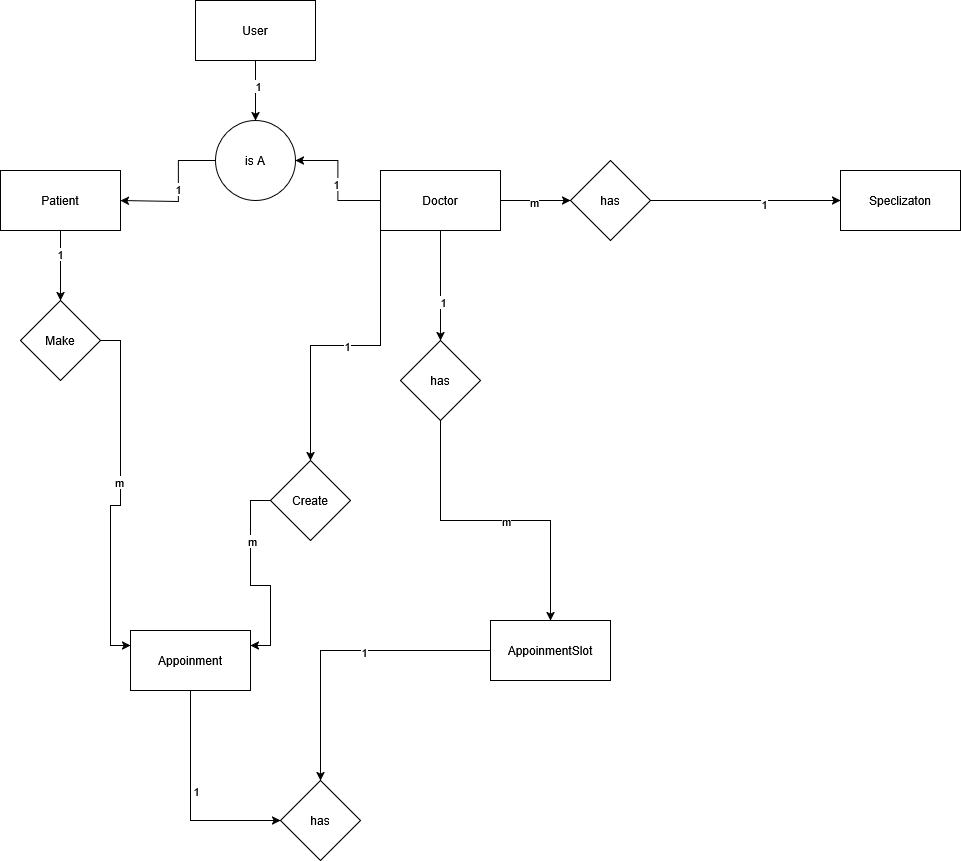

The diagram above was exported from draw.io. Its source (the exported page's mxGraphModel, read from the mxfile embedded in the PNG):
<mxGraphModel dx="1426" dy="787" grid="1" gridSize="10" guides="1" tooltips="1" connect="1" arrows="1" fold="1" page="1" pageScale="1" pageWidth="850" pageHeight="1100" math="0" shadow="0">
  <root>
    <mxCell id="0" />
    <mxCell id="1" parent="0" />
    <mxCell id="otSvkRTWDCARO3cVG2Y1-11" value="" style="edgeStyle=orthogonalEdgeStyle;rounded=0;orthogonalLoop=1;jettySize=auto;html=1;" parent="1" source="otSvkRTWDCARO3cVG2Y1-1" target="otSvkRTWDCARO3cVG2Y1-10" edge="1">
      <mxGeometry relative="1" as="geometry" />
    </mxCell>
    <mxCell id="otSvkRTWDCARO3cVG2Y1-42" value="1" style="edgeLabel;html=1;align=center;verticalAlign=middle;resizable=0;points=[];" parent="otSvkRTWDCARO3cVG2Y1-11" vertex="1" connectable="0">
      <mxGeometry x="-0.1667" y="2" relative="1" as="geometry">
        <mxPoint as="offset" />
      </mxGeometry>
    </mxCell>
    <mxCell id="otSvkRTWDCARO3cVG2Y1-1" value="&lt;div&gt;User&lt;/div&gt;" style="rounded=0;whiteSpace=wrap;html=1;" parent="1" vertex="1">
      <mxGeometry x="365" y="160" width="120" height="60" as="geometry" />
    </mxCell>
    <mxCell id="otSvkRTWDCARO3cVG2Y1-14" value="" style="edgeStyle=orthogonalEdgeStyle;rounded=0;orthogonalLoop=1;jettySize=auto;html=1;" parent="1" source="otSvkRTWDCARO3cVG2Y1-3" target="otSvkRTWDCARO3cVG2Y1-13" edge="1">
      <mxGeometry relative="1" as="geometry" />
    </mxCell>
    <mxCell id="otSvkRTWDCARO3cVG2Y1-48" value="m" style="edgeLabel;html=1;align=center;verticalAlign=middle;resizable=0;points=[];" parent="otSvkRTWDCARO3cVG2Y1-14" vertex="1" connectable="0">
      <mxGeometry x="-0.0571" y="-1" relative="1" as="geometry">
        <mxPoint as="offset" />
      </mxGeometry>
    </mxCell>
    <mxCell id="otSvkRTWDCARO3cVG2Y1-23" value="" style="edgeStyle=orthogonalEdgeStyle;rounded=0;orthogonalLoop=1;jettySize=auto;html=1;" parent="1" source="otSvkRTWDCARO3cVG2Y1-3" target="otSvkRTWDCARO3cVG2Y1-10" edge="1">
      <mxGeometry relative="1" as="geometry" />
    </mxCell>
    <mxCell id="otSvkRTWDCARO3cVG2Y1-43" value="1" style="edgeLabel;html=1;align=center;verticalAlign=middle;resizable=0;points=[];" parent="otSvkRTWDCARO3cVG2Y1-23" vertex="1" connectable="0">
      <mxGeometry x="-0.048" y="3" relative="1" as="geometry">
        <mxPoint x="1" y="1" as="offset" />
      </mxGeometry>
    </mxCell>
    <mxCell id="otSvkRTWDCARO3cVG2Y1-25" style="edgeStyle=orthogonalEdgeStyle;rounded=0;orthogonalLoop=1;jettySize=auto;html=1;exitX=0;exitY=1;exitDx=0;exitDy=0;entryX=0.5;entryY=0;entryDx=0;entryDy=0;" parent="1" source="otSvkRTWDCARO3cVG2Y1-3" target="otSvkRTWDCARO3cVG2Y1-24" edge="1">
      <mxGeometry relative="1" as="geometry" />
    </mxCell>
    <mxCell id="otSvkRTWDCARO3cVG2Y1-51" value="1" style="edgeLabel;html=1;align=center;verticalAlign=middle;resizable=0;points=[];" parent="otSvkRTWDCARO3cVG2Y1-25" vertex="1" connectable="0">
      <mxGeometry x="-0.0067" relative="1" as="geometry">
        <mxPoint as="offset" />
      </mxGeometry>
    </mxCell>
    <mxCell id="otSvkRTWDCARO3cVG2Y1-33" value="" style="edgeStyle=orthogonalEdgeStyle;rounded=0;orthogonalLoop=1;jettySize=auto;html=1;" parent="1" source="otSvkRTWDCARO3cVG2Y1-3" target="otSvkRTWDCARO3cVG2Y1-32" edge="1">
      <mxGeometry relative="1" as="geometry" />
    </mxCell>
    <mxCell id="otSvkRTWDCARO3cVG2Y1-49" value="1" style="edgeLabel;html=1;align=center;verticalAlign=middle;resizable=0;points=[];" parent="otSvkRTWDCARO3cVG2Y1-33" vertex="1" connectable="0">
      <mxGeometry x="0.2909" y="2" relative="1" as="geometry">
        <mxPoint as="offset" />
      </mxGeometry>
    </mxCell>
    <mxCell id="otSvkRTWDCARO3cVG2Y1-3" value="&lt;div&gt;Doctor&lt;/div&gt;" style="rounded=0;whiteSpace=wrap;html=1;" parent="1" vertex="1">
      <mxGeometry x="550" y="330" width="120" height="60" as="geometry" />
    </mxCell>
    <mxCell id="otSvkRTWDCARO3cVG2Y1-8" style="edgeStyle=orthogonalEdgeStyle;rounded=0;orthogonalLoop=1;jettySize=auto;html=1;exitX=0;exitY=0.5;exitDx=0;exitDy=0;entryX=1;entryY=0.5;entryDx=0;entryDy=0;" parent="1" source="otSvkRTWDCARO3cVG2Y1-10" target="otSvkRTWDCARO3cVG2Y1-12" edge="1">
      <mxGeometry relative="1" as="geometry">
        <mxPoint x="385" y="400" as="sourcePoint" />
        <mxPoint x="310" y="360" as="targetPoint" />
        <Array as="points">
          <mxPoint x="348" y="320" />
          <mxPoint x="348" y="361" />
        </Array>
      </mxGeometry>
    </mxCell>
    <mxCell id="otSvkRTWDCARO3cVG2Y1-44" value="1" style="edgeLabel;html=1;align=center;verticalAlign=middle;resizable=0;points=[];" parent="otSvkRTWDCARO3cVG2Y1-8" vertex="1" connectable="0">
      <mxGeometry x="-0.0442" y="-1" relative="1" as="geometry">
        <mxPoint as="offset" />
      </mxGeometry>
    </mxCell>
    <mxCell id="otSvkRTWDCARO3cVG2Y1-10" value="is A" style="ellipse;whiteSpace=wrap;html=1;rounded=0;" parent="1" vertex="1">
      <mxGeometry x="385" y="280" width="80" height="80" as="geometry" />
    </mxCell>
    <mxCell id="otSvkRTWDCARO3cVG2Y1-28" value="" style="edgeStyle=orthogonalEdgeStyle;rounded=0;orthogonalLoop=1;jettySize=auto;html=1;" parent="1" source="otSvkRTWDCARO3cVG2Y1-12" target="otSvkRTWDCARO3cVG2Y1-27" edge="1">
      <mxGeometry relative="1" as="geometry" />
    </mxCell>
    <mxCell id="otSvkRTWDCARO3cVG2Y1-53" value="1" style="edgeLabel;html=1;align=center;verticalAlign=middle;resizable=0;points=[];" parent="otSvkRTWDCARO3cVG2Y1-28" vertex="1" connectable="0">
      <mxGeometry x="-0.3429" y="-1" relative="1" as="geometry">
        <mxPoint as="offset" />
      </mxGeometry>
    </mxCell>
    <mxCell id="otSvkRTWDCARO3cVG2Y1-12" value="&lt;div&gt;Patient&lt;/div&gt;" style="rounded=0;whiteSpace=wrap;html=1;" parent="1" vertex="1">
      <mxGeometry x="170" y="330" width="120" height="60" as="geometry" />
    </mxCell>
    <mxCell id="otSvkRTWDCARO3cVG2Y1-16" value="" style="edgeStyle=orthogonalEdgeStyle;rounded=0;orthogonalLoop=1;jettySize=auto;html=1;" parent="1" source="otSvkRTWDCARO3cVG2Y1-13" target="otSvkRTWDCARO3cVG2Y1-15" edge="1">
      <mxGeometry relative="1" as="geometry" />
    </mxCell>
    <mxCell id="otSvkRTWDCARO3cVG2Y1-46" value="&lt;div&gt;1&lt;/div&gt;" style="edgeLabel;html=1;align=center;verticalAlign=middle;resizable=0;points=[];" parent="otSvkRTWDCARO3cVG2Y1-16" vertex="1" connectable="0">
      <mxGeometry x="0.1895" y="-3" relative="1" as="geometry">
        <mxPoint as="offset" />
      </mxGeometry>
    </mxCell>
    <mxCell id="otSvkRTWDCARO3cVG2Y1-13" value="&lt;div&gt;has&lt;/div&gt;" style="rhombus;whiteSpace=wrap;html=1;rounded=0;" parent="1" vertex="1">
      <mxGeometry x="740" y="320" width="80" height="80" as="geometry" />
    </mxCell>
    <mxCell id="otSvkRTWDCARO3cVG2Y1-15" value="&lt;div&gt;Speclizaton&lt;/div&gt;" style="whiteSpace=wrap;html=1;rounded=0;" parent="1" vertex="1">
      <mxGeometry x="1010" y="330" width="120" height="60" as="geometry" />
    </mxCell>
    <mxCell id="otSvkRTWDCARO3cVG2Y1-39" style="edgeStyle=orthogonalEdgeStyle;rounded=0;orthogonalLoop=1;jettySize=auto;html=1;exitX=0.5;exitY=1;exitDx=0;exitDy=0;entryX=0;entryY=0.5;entryDx=0;entryDy=0;" parent="1" source="otSvkRTWDCARO3cVG2Y1-19" target="otSvkRTWDCARO3cVG2Y1-37" edge="1">
      <mxGeometry relative="1" as="geometry" />
    </mxCell>
    <mxCell id="otSvkRTWDCARO3cVG2Y1-56" value="&lt;div&gt;1&lt;/div&gt;" style="edgeLabel;html=1;align=center;verticalAlign=middle;resizable=0;points=[];" parent="otSvkRTWDCARO3cVG2Y1-39" vertex="1" connectable="0">
      <mxGeometry x="-0.0909" y="5" relative="1" as="geometry">
        <mxPoint as="offset" />
      </mxGeometry>
    </mxCell>
    <mxCell id="otSvkRTWDCARO3cVG2Y1-19" value="Appoinment" style="whiteSpace=wrap;html=1;" parent="1" vertex="1">
      <mxGeometry x="300" y="790" width="120" height="60" as="geometry" />
    </mxCell>
    <mxCell id="otSvkRTWDCARO3cVG2Y1-26" style="edgeStyle=orthogonalEdgeStyle;rounded=0;orthogonalLoop=1;jettySize=auto;html=1;exitX=0;exitY=0.5;exitDx=0;exitDy=0;entryX=1;entryY=0.25;entryDx=0;entryDy=0;" parent="1" source="otSvkRTWDCARO3cVG2Y1-24" target="otSvkRTWDCARO3cVG2Y1-19" edge="1">
      <mxGeometry relative="1" as="geometry" />
    </mxCell>
    <mxCell id="otSvkRTWDCARO3cVG2Y1-52" value="m" style="edgeLabel;html=1;align=center;verticalAlign=middle;resizable=0;points=[];" parent="otSvkRTWDCARO3cVG2Y1-26" vertex="1" connectable="0">
      <mxGeometry x="-0.4146" y="1" relative="1" as="geometry">
        <mxPoint as="offset" />
      </mxGeometry>
    </mxCell>
    <mxCell id="otSvkRTWDCARO3cVG2Y1-24" value="Create" style="rhombus;whiteSpace=wrap;html=1;rounded=0;" parent="1" vertex="1">
      <mxGeometry x="440" y="620" width="80" height="80" as="geometry" />
    </mxCell>
    <mxCell id="otSvkRTWDCARO3cVG2Y1-29" style="edgeStyle=orthogonalEdgeStyle;rounded=0;orthogonalLoop=1;jettySize=auto;html=1;exitX=1;exitY=0.5;exitDx=0;exitDy=0;entryX=0;entryY=0.25;entryDx=0;entryDy=0;" parent="1" source="otSvkRTWDCARO3cVG2Y1-27" target="otSvkRTWDCARO3cVG2Y1-19" edge="1">
      <mxGeometry relative="1" as="geometry" />
    </mxCell>
    <mxCell id="otSvkRTWDCARO3cVG2Y1-54" value="m" style="edgeLabel;html=1;align=center;verticalAlign=middle;resizable=0;points=[];" parent="otSvkRTWDCARO3cVG2Y1-29" vertex="1" connectable="0">
      <mxGeometry x="-0.093" y="-2" relative="1" as="geometry">
        <mxPoint as="offset" />
      </mxGeometry>
    </mxCell>
    <mxCell id="otSvkRTWDCARO3cVG2Y1-27" value="Make" style="rhombus;whiteSpace=wrap;html=1;rounded=0;" parent="1" vertex="1">
      <mxGeometry x="190" y="460" width="80" height="80" as="geometry" />
    </mxCell>
    <mxCell id="otSvkRTWDCARO3cVG2Y1-38" value="" style="edgeStyle=orthogonalEdgeStyle;rounded=0;orthogonalLoop=1;jettySize=auto;html=1;" parent="1" source="otSvkRTWDCARO3cVG2Y1-30" target="otSvkRTWDCARO3cVG2Y1-37" edge="1">
      <mxGeometry relative="1" as="geometry" />
    </mxCell>
    <mxCell id="otSvkRTWDCARO3cVG2Y1-55" value="1" style="edgeLabel;html=1;align=center;verticalAlign=middle;resizable=0;points=[];" parent="otSvkRTWDCARO3cVG2Y1-38" vertex="1" connectable="0">
      <mxGeometry x="-0.1533" y="1" relative="1" as="geometry">
        <mxPoint as="offset" />
      </mxGeometry>
    </mxCell>
    <mxCell id="otSvkRTWDCARO3cVG2Y1-30" value="&lt;div&gt;AppoinmentSlot&lt;/div&gt;" style="whiteSpace=wrap;html=1;" parent="1" vertex="1">
      <mxGeometry x="660" y="780" width="120" height="60" as="geometry" />
    </mxCell>
    <mxCell id="otSvkRTWDCARO3cVG2Y1-40" style="edgeStyle=orthogonalEdgeStyle;rounded=0;orthogonalLoop=1;jettySize=auto;html=1;exitX=0.5;exitY=1;exitDx=0;exitDy=0;entryX=0.5;entryY=0;entryDx=0;entryDy=0;" parent="1" source="otSvkRTWDCARO3cVG2Y1-32" target="otSvkRTWDCARO3cVG2Y1-30" edge="1">
      <mxGeometry relative="1" as="geometry" />
    </mxCell>
    <mxCell id="otSvkRTWDCARO3cVG2Y1-50" value="m" style="edgeLabel;html=1;align=center;verticalAlign=middle;resizable=0;points=[];" parent="otSvkRTWDCARO3cVG2Y1-40" vertex="1" connectable="0">
      <mxGeometry x="0.0645" relative="1" as="geometry">
        <mxPoint as="offset" />
      </mxGeometry>
    </mxCell>
    <mxCell id="otSvkRTWDCARO3cVG2Y1-32" value="&lt;div&gt;has&lt;/div&gt;" style="rhombus;whiteSpace=wrap;html=1;rounded=0;" parent="1" vertex="1">
      <mxGeometry x="570" y="500" width="80" height="80" as="geometry" />
    </mxCell>
    <mxCell id="otSvkRTWDCARO3cVG2Y1-37" value="&lt;div&gt;has&lt;/div&gt;" style="rhombus;whiteSpace=wrap;html=1;" parent="1" vertex="1">
      <mxGeometry x="450" y="940" width="80" height="80" as="geometry" />
    </mxCell>
  </root>
</mxGraphModel>